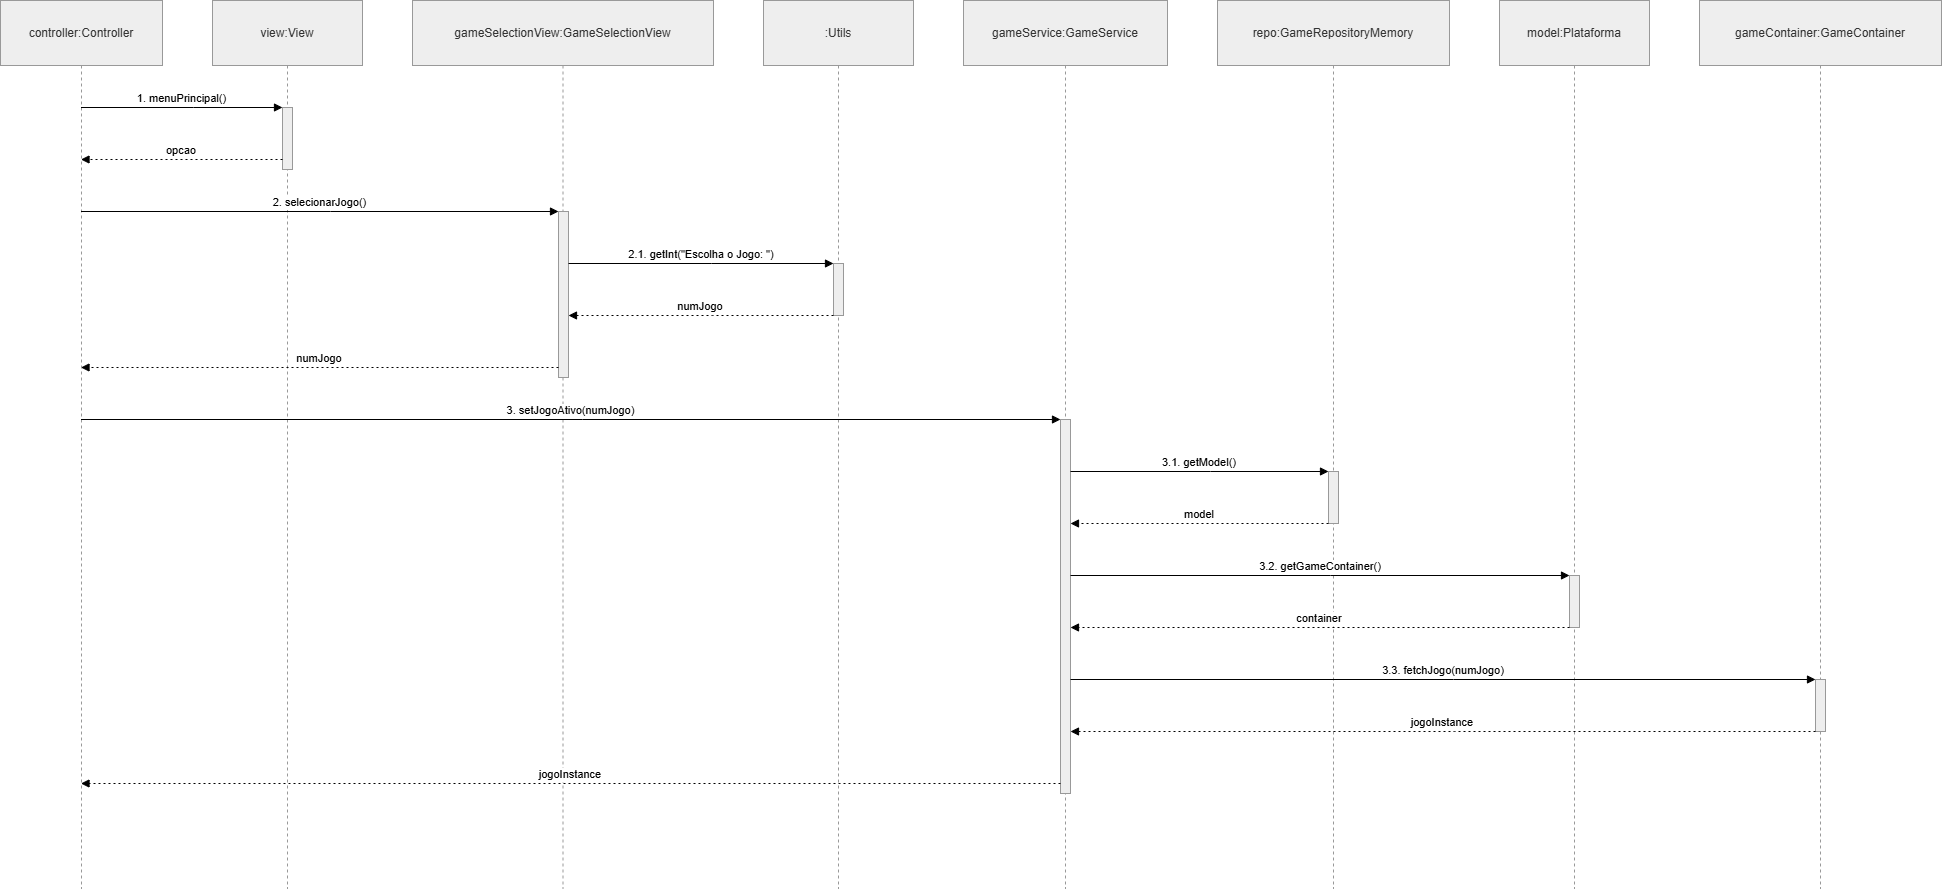

The diagram above was exported from draw.io. Its source (the exported page's mxGraphModel, read from the mxfile embedded in the PNG):
<mxGraphModel dx="1962" dy="1317" grid="1" gridSize="10" guides="1" tooltips="1" connect="1" arrows="1" fold="1" page="1" pageScale="1" pageWidth="850" pageHeight="1100" math="0" shadow="0">
  <root>
    <mxCell id="0" />
    <mxCell id="1" parent="0" />
    <mxCell id="5_Khgtxm19mwA9ecKhRt-1" parent="1" style="shape=umlLifeline;perimeter=lifelinePerimeter;whiteSpace=wrap;container=1;dropTarget=0;collapsible=0;recursiveResize=0;outlineConnect=0;portConstraint=eastwest;newEdgeStyle={&quot;edgeStyle&quot;:&quot;elbowEdgeStyle&quot;,&quot;elbow&quot;:&quot;vertical&quot;,&quot;curved&quot;:0,&quot;rounded&quot;:0};size=65;fillColor=light-dark(#eeeeee,#1f2020);strokeColor=light-dark(#999999,#cccccc);fontColor=light-dark(#333333,#cccccc);" value="controller:Controller" vertex="1">
      <mxGeometry height="888" width="162" x="20" y="20" as="geometry" />
    </mxCell>
    <mxCell id="5_Khgtxm19mwA9ecKhRt-2" parent="1" style="shape=umlLifeline;perimeter=lifelinePerimeter;whiteSpace=wrap;container=1;dropTarget=0;collapsible=0;recursiveResize=0;outlineConnect=0;portConstraint=eastwest;newEdgeStyle={&quot;edgeStyle&quot;:&quot;elbowEdgeStyle&quot;,&quot;elbow&quot;:&quot;vertical&quot;,&quot;curved&quot;:0,&quot;rounded&quot;:0};size=65;fillColor=light-dark(#eeeeee,#1f2020);strokeColor=light-dark(#999999,#cccccc);fontColor=light-dark(#333333,#cccccc);" value="view:View" vertex="1">
      <mxGeometry height="888" width="150" x="232" y="20" as="geometry" />
    </mxCell>
    <mxCell id="5_Khgtxm19mwA9ecKhRt-3" parent="5_Khgtxm19mwA9ecKhRt-2" style="points=[];perimeter=orthogonalPerimeter;outlineConnect=0;targetShapes=umlLifeline;portConstraint=eastwest;newEdgeStyle={&quot;edgeStyle&quot;:&quot;elbowEdgeStyle&quot;,&quot;elbow&quot;:&quot;vertical&quot;,&quot;curved&quot;:0,&quot;rounded&quot;:0};fillColor=light-dark(#eeeeee,#1f2020);strokeColor=light-dark(#999999,#cccccc);fontColor=light-dark(#333333,#cccccc);" value="" vertex="1">
      <mxGeometry height="62" width="10" x="70" y="107" as="geometry" />
    </mxCell>
    <mxCell id="5_Khgtxm19mwA9ecKhRt-4" parent="1" style="shape=umlLifeline;perimeter=lifelinePerimeter;whiteSpace=wrap;container=1;dropTarget=0;collapsible=0;recursiveResize=0;outlineConnect=0;portConstraint=eastwest;newEdgeStyle={&quot;edgeStyle&quot;:&quot;elbowEdgeStyle&quot;,&quot;elbow&quot;:&quot;vertical&quot;,&quot;curved&quot;:0,&quot;rounded&quot;:0};size=65;fillColor=light-dark(#eeeeee,#1f2020);strokeColor=light-dark(#999999,#cccccc);fontColor=light-dark(#333333,#cccccc);" value="gameSelectionView:GameSelectionView" vertex="1">
      <mxGeometry height="888" width="301" x="432" y="20" as="geometry" />
    </mxCell>
    <mxCell id="5_Khgtxm19mwA9ecKhRt-5" parent="5_Khgtxm19mwA9ecKhRt-4" style="points=[];perimeter=orthogonalPerimeter;outlineConnect=0;targetShapes=umlLifeline;portConstraint=eastwest;newEdgeStyle={&quot;edgeStyle&quot;:&quot;elbowEdgeStyle&quot;,&quot;elbow&quot;:&quot;vertical&quot;,&quot;curved&quot;:0,&quot;rounded&quot;:0};fillColor=light-dark(#eeeeee,#1f2020);strokeColor=light-dark(#999999,#cccccc);fontColor=light-dark(#333333,#cccccc);" value="" vertex="1">
      <mxGeometry height="166" width="10" x="146" y="211" as="geometry" />
    </mxCell>
    <mxCell id="5_Khgtxm19mwA9ecKhRt-6" parent="1" style="shape=umlLifeline;perimeter=lifelinePerimeter;whiteSpace=wrap;container=1;dropTarget=0;collapsible=0;recursiveResize=0;outlineConnect=0;portConstraint=eastwest;newEdgeStyle={&quot;edgeStyle&quot;:&quot;elbowEdgeStyle&quot;,&quot;elbow&quot;:&quot;vertical&quot;,&quot;curved&quot;:0,&quot;rounded&quot;:0};size=65;fillColor=light-dark(#eeeeee,#1f2020);strokeColor=light-dark(#999999,#cccccc);fontColor=light-dark(#333333,#cccccc);" value=":Utils" vertex="1">
      <mxGeometry height="888" width="150" x="783" y="20" as="geometry" />
    </mxCell>
    <mxCell id="5_Khgtxm19mwA9ecKhRt-7" parent="5_Khgtxm19mwA9ecKhRt-6" style="points=[];perimeter=orthogonalPerimeter;outlineConnect=0;targetShapes=umlLifeline;portConstraint=eastwest;newEdgeStyle={&quot;edgeStyle&quot;:&quot;elbowEdgeStyle&quot;,&quot;elbow&quot;:&quot;vertical&quot;,&quot;curved&quot;:0,&quot;rounded&quot;:0};fillColor=light-dark(#eeeeee,#1f2020);strokeColor=light-dark(#999999,#cccccc);fontColor=light-dark(#333333,#cccccc);" value="" vertex="1">
      <mxGeometry height="52" width="10" x="70" y="263" as="geometry" />
    </mxCell>
    <mxCell id="5_Khgtxm19mwA9ecKhRt-8" parent="1" style="shape=umlLifeline;perimeter=lifelinePerimeter;whiteSpace=wrap;container=1;dropTarget=0;collapsible=0;recursiveResize=0;outlineConnect=0;portConstraint=eastwest;newEdgeStyle={&quot;edgeStyle&quot;:&quot;elbowEdgeStyle&quot;,&quot;elbow&quot;:&quot;vertical&quot;,&quot;curved&quot;:0,&quot;rounded&quot;:0};size=65;fillColor=light-dark(#eeeeee,#1f2020);strokeColor=light-dark(#999999,#cccccc);fontColor=light-dark(#333333,#cccccc);" value="gameService:GameService" vertex="1">
      <mxGeometry height="888" width="204" x="983" y="20" as="geometry" />
    </mxCell>
    <mxCell id="5_Khgtxm19mwA9ecKhRt-9" parent="5_Khgtxm19mwA9ecKhRt-8" style="points=[];perimeter=orthogonalPerimeter;outlineConnect=0;targetShapes=umlLifeline;portConstraint=eastwest;newEdgeStyle={&quot;edgeStyle&quot;:&quot;elbowEdgeStyle&quot;,&quot;elbow&quot;:&quot;vertical&quot;,&quot;curved&quot;:0,&quot;rounded&quot;:0};fillColor=light-dark(#eeeeee,#1f2020);strokeColor=light-dark(#999999,#cccccc);fontColor=light-dark(#333333,#cccccc);" value="" vertex="1">
      <mxGeometry height="374" width="10" x="97" y="419" as="geometry" />
    </mxCell>
    <mxCell id="5_Khgtxm19mwA9ecKhRt-10" parent="1" style="shape=umlLifeline;perimeter=lifelinePerimeter;whiteSpace=wrap;container=1;dropTarget=0;collapsible=0;recursiveResize=0;outlineConnect=0;portConstraint=eastwest;newEdgeStyle={&quot;edgeStyle&quot;:&quot;elbowEdgeStyle&quot;,&quot;elbow&quot;:&quot;vertical&quot;,&quot;curved&quot;:0,&quot;rounded&quot;:0};size=65;fillColor=light-dark(#eeeeee,#1f2020);strokeColor=light-dark(#999999,#cccccc);fontColor=light-dark(#333333,#cccccc);" value="repo:GameRepositoryMemory" vertex="1">
      <mxGeometry height="888" width="232" x="1237" y="20" as="geometry" />
    </mxCell>
    <mxCell id="5_Khgtxm19mwA9ecKhRt-11" parent="5_Khgtxm19mwA9ecKhRt-10" style="points=[];perimeter=orthogonalPerimeter;outlineConnect=0;targetShapes=umlLifeline;portConstraint=eastwest;newEdgeStyle={&quot;edgeStyle&quot;:&quot;elbowEdgeStyle&quot;,&quot;elbow&quot;:&quot;vertical&quot;,&quot;curved&quot;:0,&quot;rounded&quot;:0};fillColor=light-dark(#eeeeee,#1f2020);strokeColor=light-dark(#999999,#cccccc);fontColor=light-dark(#333333,#cccccc);" value="" vertex="1">
      <mxGeometry height="52" width="10" x="111" y="471" as="geometry" />
    </mxCell>
    <mxCell id="5_Khgtxm19mwA9ecKhRt-12" parent="1" style="shape=umlLifeline;perimeter=lifelinePerimeter;whiteSpace=wrap;container=1;dropTarget=0;collapsible=0;recursiveResize=0;outlineConnect=0;portConstraint=eastwest;newEdgeStyle={&quot;edgeStyle&quot;:&quot;elbowEdgeStyle&quot;,&quot;elbow&quot;:&quot;vertical&quot;,&quot;curved&quot;:0,&quot;rounded&quot;:0};size=65;fillColor=light-dark(#eeeeee,#1f2020);strokeColor=light-dark(#999999,#cccccc);fontColor=light-dark(#333333,#cccccc);" value="model:Plataforma" vertex="1">
      <mxGeometry height="888" width="150" x="1519" y="20" as="geometry" />
    </mxCell>
    <mxCell id="5_Khgtxm19mwA9ecKhRt-13" parent="5_Khgtxm19mwA9ecKhRt-12" style="points=[];perimeter=orthogonalPerimeter;outlineConnect=0;targetShapes=umlLifeline;portConstraint=eastwest;newEdgeStyle={&quot;edgeStyle&quot;:&quot;elbowEdgeStyle&quot;,&quot;elbow&quot;:&quot;vertical&quot;,&quot;curved&quot;:0,&quot;rounded&quot;:0};fillColor=light-dark(#eeeeee,#1f2020);strokeColor=light-dark(#999999,#cccccc);fontColor=light-dark(#333333,#cccccc);" value="" vertex="1">
      <mxGeometry height="52" width="10" x="70" y="575" as="geometry" />
    </mxCell>
    <mxCell id="5_Khgtxm19mwA9ecKhRt-14" parent="1" style="shape=umlLifeline;perimeter=lifelinePerimeter;whiteSpace=wrap;container=1;dropTarget=0;collapsible=0;recursiveResize=0;outlineConnect=0;portConstraint=eastwest;newEdgeStyle={&quot;edgeStyle&quot;:&quot;elbowEdgeStyle&quot;,&quot;elbow&quot;:&quot;vertical&quot;,&quot;curved&quot;:0,&quot;rounded&quot;:0};size=65;fillColor=light-dark(#eeeeee,#1f2020);strokeColor=light-dark(#999999,#cccccc);fontColor=light-dark(#333333,#cccccc);" value="gameContainer:GameContainer" vertex="1">
      <mxGeometry height="888" width="242" x="1719" y="20" as="geometry" />
    </mxCell>
    <mxCell id="5_Khgtxm19mwA9ecKhRt-15" parent="5_Khgtxm19mwA9ecKhRt-14" style="points=[];perimeter=orthogonalPerimeter;outlineConnect=0;targetShapes=umlLifeline;portConstraint=eastwest;newEdgeStyle={&quot;edgeStyle&quot;:&quot;elbowEdgeStyle&quot;,&quot;elbow&quot;:&quot;vertical&quot;,&quot;curved&quot;:0,&quot;rounded&quot;:0};fillColor=light-dark(#eeeeee,#1f2020);strokeColor=light-dark(#999999,#cccccc);fontColor=light-dark(#333333,#cccccc);" value="" vertex="1">
      <mxGeometry height="52" width="10" x="116" y="679" as="geometry" />
    </mxCell>
    <mxCell id="5_Khgtxm19mwA9ecKhRt-16" edge="1" parent="1" source="5_Khgtxm19mwA9ecKhRt-1" style="verticalAlign=bottom;edgeStyle=elbowEdgeStyle;elbow=vertical;curved=0;rounded=0;endArrow=block;" target="5_Khgtxm19mwA9ecKhRt-3" value="1. menuPrincipal()">
      <mxGeometry relative="1" as="geometry">
        <Array as="points">
          <mxPoint x="213" y="127" />
        </Array>
      </mxGeometry>
    </mxCell>
    <mxCell id="5_Khgtxm19mwA9ecKhRt-18" edge="1" parent="1" source="5_Khgtxm19mwA9ecKhRt-3" style="verticalAlign=bottom;edgeStyle=elbowEdgeStyle;elbow=vertical;curved=0;rounded=0;dashed=1;dashPattern=2 3;endArrow=block;" target="5_Khgtxm19mwA9ecKhRt-1" value="opcao">
      <mxGeometry relative="1" as="geometry">
        <Array as="points">
          <mxPoint x="214" y="179" />
        </Array>
      </mxGeometry>
    </mxCell>
    <mxCell id="5_Khgtxm19mwA9ecKhRt-20" edge="1" parent="1" source="5_Khgtxm19mwA9ecKhRt-1" style="verticalAlign=bottom;edgeStyle=elbowEdgeStyle;elbow=vertical;curved=0;rounded=0;endArrow=block;" target="5_Khgtxm19mwA9ecKhRt-5" value="2. selecionarJogo()">
      <mxGeometry relative="1" as="geometry">
        <Array as="points">
          <mxPoint x="350" y="231" />
        </Array>
      </mxGeometry>
    </mxCell>
    <mxCell id="5_Khgtxm19mwA9ecKhRt-22" edge="1" parent="1" source="5_Khgtxm19mwA9ecKhRt-5" style="verticalAlign=bottom;edgeStyle=elbowEdgeStyle;elbow=vertical;curved=0;rounded=0;endArrow=block;" target="5_Khgtxm19mwA9ecKhRt-7" value="2.1. getInt(&quot;Escolha o Jogo: &quot;)">
      <mxGeometry relative="1" as="geometry">
        <Array as="points">
          <mxPoint x="731" y="283" />
        </Array>
      </mxGeometry>
    </mxCell>
    <mxCell id="5_Khgtxm19mwA9ecKhRt-24" edge="1" parent="1" source="5_Khgtxm19mwA9ecKhRt-7" style="verticalAlign=bottom;edgeStyle=elbowEdgeStyle;elbow=vertical;curved=0;rounded=0;dashed=1;dashPattern=2 3;endArrow=block;" target="5_Khgtxm19mwA9ecKhRt-5" value="numJogo">
      <mxGeometry relative="1" as="geometry">
        <Array as="points">
          <mxPoint x="732" y="335" />
        </Array>
      </mxGeometry>
    </mxCell>
    <mxCell id="5_Khgtxm19mwA9ecKhRt-26" edge="1" parent="1" source="5_Khgtxm19mwA9ecKhRt-5" style="verticalAlign=bottom;edgeStyle=elbowEdgeStyle;elbow=vertical;curved=0;rounded=0;dashed=1;dashPattern=2 3;endArrow=block;" target="5_Khgtxm19mwA9ecKhRt-1" value="numJogo">
      <mxGeometry relative="1" as="geometry">
        <Array as="points">
          <mxPoint x="351" y="387" />
        </Array>
      </mxGeometry>
    </mxCell>
    <mxCell id="5_Khgtxm19mwA9ecKhRt-28" edge="1" parent="1" source="5_Khgtxm19mwA9ecKhRt-1" style="verticalAlign=bottom;edgeStyle=elbowEdgeStyle;elbow=vertical;curved=0;rounded=0;endArrow=block;" target="5_Khgtxm19mwA9ecKhRt-9" value="3. setJogoAtivo(numJogo)">
      <mxGeometry relative="1" as="geometry">
        <Array as="points">
          <mxPoint x="602" y="439" />
        </Array>
      </mxGeometry>
    </mxCell>
    <mxCell id="5_Khgtxm19mwA9ecKhRt-30" edge="1" parent="1" source="5_Khgtxm19mwA9ecKhRt-9" style="verticalAlign=bottom;edgeStyle=elbowEdgeStyle;elbow=vertical;curved=0;rounded=0;endArrow=block;" target="5_Khgtxm19mwA9ecKhRt-11" value="3.1. getModel()">
      <mxGeometry relative="1" as="geometry">
        <Array as="points">
          <mxPoint x="1230" y="491" />
        </Array>
      </mxGeometry>
    </mxCell>
    <mxCell id="5_Khgtxm19mwA9ecKhRt-32" edge="1" parent="1" source="5_Khgtxm19mwA9ecKhRt-11" style="verticalAlign=bottom;edgeStyle=elbowEdgeStyle;elbow=vertical;curved=0;rounded=0;dashed=1;dashPattern=2 3;endArrow=block;" target="5_Khgtxm19mwA9ecKhRt-9" value="model">
      <mxGeometry relative="1" as="geometry">
        <Array as="points">
          <mxPoint x="1231" y="543" />
        </Array>
      </mxGeometry>
    </mxCell>
    <mxCell id="5_Khgtxm19mwA9ecKhRt-34" edge="1" parent="1" source="5_Khgtxm19mwA9ecKhRt-9" style="verticalAlign=bottom;edgeStyle=elbowEdgeStyle;elbow=vertical;curved=0;rounded=0;endArrow=block;" target="5_Khgtxm19mwA9ecKhRt-13" value="3.2. getGameContainer()">
      <mxGeometry relative="1" as="geometry">
        <Array as="points">
          <mxPoint x="1350" y="595" />
        </Array>
      </mxGeometry>
    </mxCell>
    <mxCell id="5_Khgtxm19mwA9ecKhRt-36" edge="1" parent="1" source="5_Khgtxm19mwA9ecKhRt-13" style="verticalAlign=bottom;edgeStyle=elbowEdgeStyle;elbow=vertical;curved=0;rounded=0;dashed=1;dashPattern=2 3;endArrow=block;" target="5_Khgtxm19mwA9ecKhRt-9" value="container">
      <mxGeometry relative="1" as="geometry">
        <Array as="points">
          <mxPoint x="1351" y="647" />
        </Array>
      </mxGeometry>
    </mxCell>
    <mxCell id="5_Khgtxm19mwA9ecKhRt-38" edge="1" parent="1" source="5_Khgtxm19mwA9ecKhRt-9" style="verticalAlign=bottom;edgeStyle=elbowEdgeStyle;elbow=vertical;curved=0;rounded=0;endArrow=block;" target="5_Khgtxm19mwA9ecKhRt-15" value="3.3. fetchJogo(numJogo)">
      <mxGeometry relative="1" as="geometry">
        <Array as="points">
          <mxPoint x="1473" y="699" />
        </Array>
      </mxGeometry>
    </mxCell>
    <mxCell id="5_Khgtxm19mwA9ecKhRt-40" edge="1" parent="1" source="5_Khgtxm19mwA9ecKhRt-15" style="verticalAlign=bottom;edgeStyle=elbowEdgeStyle;elbow=vertical;curved=0;rounded=0;dashed=1;dashPattern=2 3;endArrow=block;" target="5_Khgtxm19mwA9ecKhRt-9" value="jogoInstance">
      <mxGeometry relative="1" as="geometry">
        <Array as="points">
          <mxPoint x="1474" y="751" />
        </Array>
      </mxGeometry>
    </mxCell>
    <mxCell id="5_Khgtxm19mwA9ecKhRt-42" edge="1" parent="1" source="5_Khgtxm19mwA9ecKhRt-9" style="verticalAlign=bottom;edgeStyle=elbowEdgeStyle;elbow=vertical;curved=0;rounded=0;dashed=1;dashPattern=2 3;endArrow=block;" target="5_Khgtxm19mwA9ecKhRt-1" value="jogoInstance">
      <mxGeometry relative="1" as="geometry">
        <Array as="points">
          <mxPoint x="603" y="803" />
        </Array>
      </mxGeometry>
    </mxCell>
  </root>
</mxGraphModel>